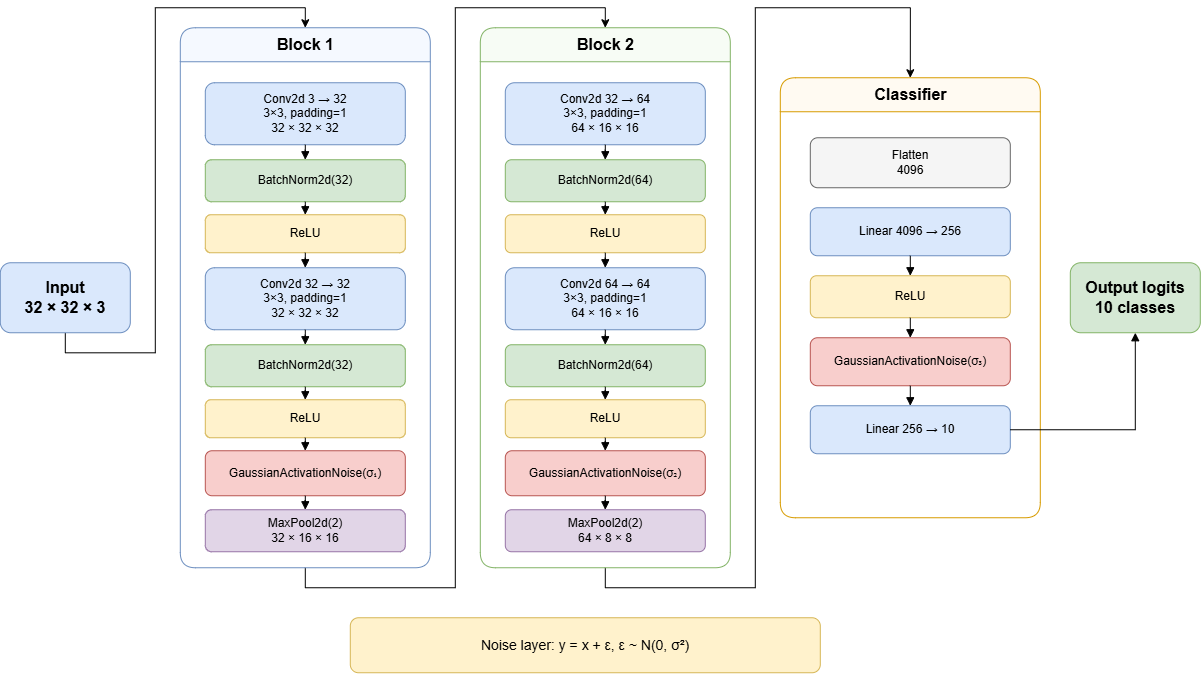

The diagram above was exported from draw.io. Its source (the exported page's mxGraphModel, read from the mxfile embedded in the PNG):
<mxGraphModel dx="1279" dy="620" grid="1" gridSize="10" guides="1" tooltips="1" connect="1" arrows="1" fold="1" page="1" pageScale="1" pageWidth="1169" pageHeight="827" math="1" shadow="0">
  <root>
    <mxCell id="0" />
    <mxCell id="1" parent="0" />
    <mxCell id="MmMBy6yWg3jELteszJK4-1" edge="1" parent="1" source="input" style="edgeStyle=orthogonalEdgeStyle;rounded=0;orthogonalLoop=1;jettySize=auto;html=1;exitX=0.5;exitY=1;exitDx=0;exitDy=0;entryX=0.5;entryY=0;entryDx=0;entryDy=0;" target="b1">
      <mxGeometry relative="1" as="geometry" />
    </mxCell>
    <mxCell id="input" parent="1" style="rounded=1;whiteSpace=wrap;html=1;fillColor=#dae8fc;strokeColor=#6c8ebf;fontSize=16;fontStyle=1" value="Input&lt;br&gt;32 × 32 ×&amp;nbsp;3" vertex="1">
      <mxGeometry height="70" width="130" x="40" y="335" as="geometry" />
    </mxCell>
    <mxCell id="MmMBy6yWg3jELteszJK4-2" edge="1" parent="1" source="b1" style="edgeStyle=orthogonalEdgeStyle;rounded=0;orthogonalLoop=1;jettySize=auto;html=1;exitX=0.5;exitY=1;exitDx=0;exitDy=0;entryX=0.5;entryY=0;entryDx=0;entryDy=0;" target="b2">
      <mxGeometry relative="1" as="geometry" />
    </mxCell>
    <mxCell id="b1" parent="1" style="swimlane;html=1;rounded=1;horizontal=1;startSize=34;fillColor=#f5f9ff;strokeColor=#6c8ebf;fontStyle=1;fontSize=16" value="Block 1" vertex="1">
      <mxGeometry height="540" width="250" x="220" y="100" as="geometry" />
    </mxCell>
    <mxCell id="b1c1" parent="b1" style="rounded=1;whiteSpace=wrap;html=1;fillColor=#dae8fc;strokeColor=#6c8ebf" value="Conv2d 3 → 32&#10;3×3, padding=1&#10;32 × 32 × 32" vertex="1">
      <mxGeometry height="62" width="200" x="25" y="55" as="geometry" />
    </mxCell>
    <mxCell id="b1bn1" parent="b1" style="rounded=1;whiteSpace=wrap;html=1;fillColor=#d5e8d4;strokeColor=#82b366" value="BatchNorm2d(32)" vertex="1">
      <mxGeometry height="42" width="200" x="25" y="132" as="geometry" />
    </mxCell>
    <mxCell id="b1r1" parent="b1" style="rounded=1;whiteSpace=wrap;html=1;fillColor=#fff2cc;strokeColor=#d6b656" value="ReLU" vertex="1">
      <mxGeometry height="38" width="200" x="25" y="187" as="geometry" />
    </mxCell>
    <mxCell id="b1c2" parent="b1" style="rounded=1;whiteSpace=wrap;html=1;fillColor=#dae8fc;strokeColor=#6c8ebf" value="Conv2d 32 → 32&#10;3×3, padding=1&#10;32 × 32 × 32" vertex="1">
      <mxGeometry height="62" width="200" x="25" y="240" as="geometry" />
    </mxCell>
    <mxCell id="b1bn2" parent="b1" style="rounded=1;whiteSpace=wrap;html=1;fillColor=#d5e8d4;strokeColor=#82b366" value="BatchNorm2d(32)" vertex="1">
      <mxGeometry height="42" width="200" x="25" y="317" as="geometry" />
    </mxCell>
    <mxCell id="b1r2" parent="b1" style="rounded=1;whiteSpace=wrap;html=1;fillColor=#fff2cc;strokeColor=#d6b656" value="ReLU" vertex="1">
      <mxGeometry height="38" width="200" x="25" y="372" as="geometry" />
    </mxCell>
    <mxCell id="b1n" parent="b1" style="rounded=1;whiteSpace=wrap;html=1;fillColor=#f8cecc;strokeColor=#b85450" value="GaussianActivationNoise(σ₁)" vertex="1">
      <mxGeometry height="45" width="200" x="25" y="423" as="geometry" />
    </mxCell>
    <mxCell id="b1p" parent="b1" style="rounded=1;whiteSpace=wrap;html=1;fillColor=#e1d5e7;strokeColor=#9673a6" value="MaxPool2d(2)&#10;32 × 16 × 16" vertex="1">
      <mxGeometry height="42" width="200" x="25" y="482" as="geometry" />
    </mxCell>
    <mxCell id="e1" edge="1" parent="b1" source="b1c1" style="edgeStyle=orthogonalEdgeStyle;html=1;endArrow=block;endFill=1" target="b1bn1">
      <mxGeometry relative="1" as="geometry" />
    </mxCell>
    <mxCell id="e2" edge="1" parent="b1" source="b1bn1" style="edgeStyle=orthogonalEdgeStyle;html=1;endArrow=block;endFill=1" target="b1r1">
      <mxGeometry relative="1" as="geometry" />
    </mxCell>
    <mxCell id="e3" edge="1" parent="b1" source="b1r1" style="edgeStyle=orthogonalEdgeStyle;html=1;endArrow=block;endFill=1" target="b1c2">
      <mxGeometry relative="1" as="geometry" />
    </mxCell>
    <mxCell id="e4" edge="1" parent="b1" source="b1c2" style="edgeStyle=orthogonalEdgeStyle;html=1;endArrow=block;endFill=1" target="b1bn2">
      <mxGeometry relative="1" as="geometry" />
    </mxCell>
    <mxCell id="e5" edge="1" parent="b1" source="b1bn2" style="edgeStyle=orthogonalEdgeStyle;html=1;endArrow=block;endFill=1" target="b1r2">
      <mxGeometry relative="1" as="geometry" />
    </mxCell>
    <mxCell id="e6" edge="1" parent="b1" source="b1r2" style="edgeStyle=orthogonalEdgeStyle;html=1;endArrow=block;endFill=1" target="b1n">
      <mxGeometry relative="1" as="geometry" />
    </mxCell>
    <mxCell id="e7" edge="1" parent="b1" source="b1n" style="edgeStyle=orthogonalEdgeStyle;html=1;endArrow=block;endFill=1" target="b1p">
      <mxGeometry relative="1" as="geometry" />
    </mxCell>
    <mxCell id="MmMBy6yWg3jELteszJK4-3" edge="1" parent="1" source="b2" style="edgeStyle=orthogonalEdgeStyle;rounded=0;orthogonalLoop=1;jettySize=auto;html=1;exitX=0.5;exitY=1;exitDx=0;exitDy=0;entryX=0.5;entryY=0;entryDx=0;entryDy=0;" target="clf">
      <mxGeometry relative="1" as="geometry" />
    </mxCell>
    <mxCell id="b2" parent="1" style="swimlane;html=1;rounded=1;horizontal=1;startSize=34;fillColor=#f7fcf5;strokeColor=#82b366;fontStyle=1;fontSize=16" value="Block 2" vertex="1">
      <mxGeometry height="540" width="250" x="520" y="100" as="geometry" />
    </mxCell>
    <mxCell id="b2c1" parent="b2" style="rounded=1;whiteSpace=wrap;html=1;fillColor=#dae8fc;strokeColor=#6c8ebf" value="Conv2d 32 → 64&#10;3×3, padding=1&#10;64 × 16 × 16" vertex="1">
      <mxGeometry height="62" width="200" x="25" y="55" as="geometry" />
    </mxCell>
    <mxCell id="b2bn1" parent="b2" style="rounded=1;whiteSpace=wrap;html=1;fillColor=#d5e8d4;strokeColor=#82b366" value="BatchNorm2d(64)" vertex="1">
      <mxGeometry height="42" width="200" x="25" y="132" as="geometry" />
    </mxCell>
    <mxCell id="b2r1" parent="b2" style="rounded=1;whiteSpace=wrap;html=1;fillColor=#fff2cc;strokeColor=#d6b656" value="ReLU" vertex="1">
      <mxGeometry height="38" width="200" x="25" y="187" as="geometry" />
    </mxCell>
    <mxCell id="b2c2" parent="b2" style="rounded=1;whiteSpace=wrap;html=1;fillColor=#dae8fc;strokeColor=#6c8ebf" value="Conv2d 64 → 64&#10;3×3, padding=1&#10;64 × 16 × 16" vertex="1">
      <mxGeometry height="62" width="200" x="25" y="240" as="geometry" />
    </mxCell>
    <mxCell id="b2bn2" parent="b2" style="rounded=1;whiteSpace=wrap;html=1;fillColor=#d5e8d4;strokeColor=#82b366" value="BatchNorm2d(64)" vertex="1">
      <mxGeometry height="42" width="200" x="25" y="317" as="geometry" />
    </mxCell>
    <mxCell id="b2r2" parent="b2" style="rounded=1;whiteSpace=wrap;html=1;fillColor=#fff2cc;strokeColor=#d6b656" value="ReLU" vertex="1">
      <mxGeometry height="38" width="200" x="25" y="372" as="geometry" />
    </mxCell>
    <mxCell id="b2n" parent="b2" style="rounded=1;whiteSpace=wrap;html=1;fillColor=#f8cecc;strokeColor=#b85450" value="GaussianActivationNoise(σ₂)" vertex="1">
      <mxGeometry height="45" width="200" x="25" y="423" as="geometry" />
    </mxCell>
    <mxCell id="b2p" parent="b2" style="rounded=1;whiteSpace=wrap;html=1;fillColor=#e1d5e7;strokeColor=#9673a6" value="MaxPool2d(2)&#10;64 × 8 × 8" vertex="1">
      <mxGeometry height="42" width="200" x="25" y="482" as="geometry" />
    </mxCell>
    <mxCell id="e9" edge="1" parent="b2" source="b2c1" style="edgeStyle=orthogonalEdgeStyle;html=1;endArrow=block;endFill=1" target="b2bn1">
      <mxGeometry relative="1" as="geometry" />
    </mxCell>
    <mxCell id="e10" edge="1" parent="b2" source="b2bn1" style="edgeStyle=orthogonalEdgeStyle;html=1;endArrow=block;endFill=1" target="b2r1">
      <mxGeometry relative="1" as="geometry" />
    </mxCell>
    <mxCell id="e11" edge="1" parent="b2" source="b2r1" style="edgeStyle=orthogonalEdgeStyle;html=1;endArrow=block;endFill=1" target="b2c2">
      <mxGeometry relative="1" as="geometry" />
    </mxCell>
    <mxCell id="e12" edge="1" parent="b2" source="b2c2" style="edgeStyle=orthogonalEdgeStyle;html=1;endArrow=block;endFill=1" target="b2bn2">
      <mxGeometry relative="1" as="geometry" />
    </mxCell>
    <mxCell id="e13" edge="1" parent="b2" source="b2bn2" style="edgeStyle=orthogonalEdgeStyle;html=1;endArrow=block;endFill=1" target="b2r2">
      <mxGeometry relative="1" as="geometry" />
    </mxCell>
    <mxCell id="e14" edge="1" parent="b2" source="b2r2" style="edgeStyle=orthogonalEdgeStyle;html=1;endArrow=block;endFill=1" target="b2n">
      <mxGeometry relative="1" as="geometry" />
    </mxCell>
    <mxCell id="e15" edge="1" parent="b2" source="b2n" style="edgeStyle=orthogonalEdgeStyle;html=1;endArrow=block;endFill=1" target="b2p">
      <mxGeometry relative="1" as="geometry" />
    </mxCell>
    <mxCell id="clf" parent="1" style="swimlane;html=1;rounded=1;horizontal=1;startSize=34;fillColor=#fffaf2;strokeColor=#d79b00;fontStyle=1;fontSize=16" value="Classifier" vertex="1">
      <mxGeometry height="440" width="260" x="820" y="150" as="geometry" />
    </mxCell>
    <mxCell id="flat" parent="clf" style="rounded=1;whiteSpace=wrap;html=1;fillColor=#f5f5f5;strokeColor=#666666" value="Flatten&#10;4096" vertex="1">
      <mxGeometry height="50" width="200" x="30" y="60" as="geometry" />
    </mxCell>
    <mxCell id="fc1" parent="clf" style="rounded=1;whiteSpace=wrap;html=1;fillColor=#dae8fc;strokeColor=#6c8ebf" value="Linear 4096 → 256" vertex="1">
      <mxGeometry height="48" width="200" x="30" y="130" as="geometry" />
    </mxCell>
    <mxCell id="cr" parent="clf" style="rounded=1;whiteSpace=wrap;html=1;fillColor=#fff2cc;strokeColor=#d6b656" value="ReLU" vertex="1">
      <mxGeometry height="42" width="200" x="30" y="198" as="geometry" />
    </mxCell>
    <mxCell id="cn" parent="clf" style="rounded=1;whiteSpace=wrap;html=1;fillColor=#f8cecc;strokeColor=#b85450" value="GaussianActivationNoise(σ₃)" vertex="1">
      <mxGeometry height="48" width="200" x="30" y="260" as="geometry" />
    </mxCell>
    <mxCell id="fc2" parent="clf" style="rounded=1;whiteSpace=wrap;html=1;fillColor=#dae8fc;strokeColor=#6c8ebf" value="Linear 256 → 10" vertex="1">
      <mxGeometry height="48" width="200" x="30" y="328" as="geometry" />
    </mxCell>
    <mxCell id="e17" edge="1" parent="clf" source="flat" style="edgeStyle=orthogonalEdgeStyle;html=1;endArrow=block;endFill=1" target="fc1">
      <mxGeometry relative="1" as="geometry" />
    </mxCell>
    <mxCell id="e18" edge="1" parent="clf" source="fc1" style="edgeStyle=orthogonalEdgeStyle;html=1;endArrow=block;endFill=1" target="cr">
      <mxGeometry relative="1" as="geometry" />
    </mxCell>
    <mxCell id="e19" edge="1" parent="clf" source="cr" style="edgeStyle=orthogonalEdgeStyle;html=1;endArrow=block;endFill=1" target="cn">
      <mxGeometry relative="1" as="geometry" />
    </mxCell>
    <mxCell id="e20" edge="1" parent="clf" source="cn" style="edgeStyle=orthogonalEdgeStyle;html=1;endArrow=block;endFill=1" target="fc2">
      <mxGeometry relative="1" as="geometry" />
    </mxCell>
    <mxCell id="out" parent="1" style="rounded=1;whiteSpace=wrap;html=1;fillColor=#d5e8d4;strokeColor=#82b366;fontSize=16;fontStyle=1" value="Output logits&#10;10 classes" vertex="1">
      <mxGeometry height="70" width="130" x="1110" y="335" as="geometry" />
    </mxCell>
    <mxCell id="note" parent="1" style="rounded=1;whiteSpace=wrap;html=1;fillColor=#fff2cc;strokeColor=#d6b656;fontSize=14" value="Noise layer: y = x + ε,  ε ~ N(0, σ²)" vertex="1">
      <mxGeometry height="55" width="470" x="390" y="690" as="geometry" />
    </mxCell>
    <mxCell id="e16" edge="1" parent="1" source="b2p" style="edgeStyle=orthogonalEdgeStyle;rounded=0;html=1;endArrow=block;endFill=1" target="flat">
      <mxGeometry relative="1" as="geometry" />
    </mxCell>
    <mxCell id="e21" edge="1" parent="1" source="fc2" style="edgeStyle=orthogonalEdgeStyle;rounded=0;html=1;endArrow=block;endFill=1" target="out">
      <mxGeometry relative="1" as="geometry" />
    </mxCell>
  </root>
</mxGraphModel>